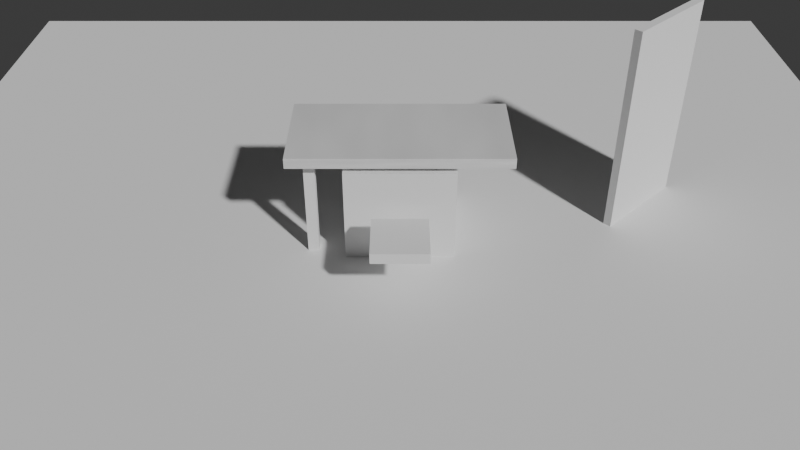 # Source: selection_probe.blend  (saved by Blender 5.2.45; exported with 4.5.12 LTS)
import bpy
from mathutils import Matrix  # noqa: F401  (used for matrix-valued properties, if any)

bpy.ops.wm.read_factory_settings(use_empty=True)
scene = bpy.context.scene
scene.name = 'Scene'

# ---- collections
col_collection = bpy.data.collections.new('Collection'); scene.collection.children.link(col_collection)

# ---- materials (node trees are filled in below, after node groups)
mat_probe = bpy.data.materials.new('probe')

# ---- material node trees
mat_probe.use_nodes = True; mat_probe.node_tree.nodes.clear()

# ---- world
world_world = bpy.data.worlds.new('World'); scene.world = world_world
world_world.use_nodes = True; world_world.node_tree.nodes.clear()
_N = world_world.node_tree.nodes; _L = world_world.node_tree.links
n0 = _N.new('ShaderNodeOutputWorld'); n0.name = 'World Output'; n0.location = (200, 100)
n1 = _N.new('ShaderNodeBackground'); n1.name = 'Background'; n1.location = (-200, 100)
n1.inputs[0].default_value = (0.05088, 0.05088, 0.05088, 1.0)
_L.new(n1.outputs[0], n0.inputs[0])
n0.is_active_output = True
world_world.color = (0.05088, 0.05088, 0.05088)
world_world.sun_shadow_jitter_overblur = 0.0

# ---- cameras
cam_camera_001 = bpy.data.cameras.new('Camera.001')
cam_camera_001.lens = 40.0

# ---- meshes
me_cube_001 = bpy.data.meshes.new('Cube.001')
me_cube_001.from_pydata([(-0.5, -0.5, -0.5), (-0.5, -0.5, 0.5), (-0.5, 0.5, -0.5), (-0.5, 0.5, 0.5), (0.5, -0.5, -0.5), (0.5, -0.5, 0.5), (0.5, 0.5, -0.5), (0.5, 0.5, 0.5)], [], [(0, 1, 3, 2), (2, 3, 7, 6), (6, 7, 5, 4), (4, 5, 1, 0), (2, 6, 4, 0), (7, 3, 1, 5)])
_uv = me_cube_001.uv_layers.new(name='UVMap')
_uv.uv.foreach_set('vector', [0.375, 0.0, 0.625, 0.0, 0.625, 0.25, 0.375, 0.25, 0.375, 0.25, 0.625, 0.25, 0.625, 0.5, 0.375, 0.5, 0.375, 0.5, 0.625, 0.5, 0.625, 0.75, 0.375, 0.75, 0.375, 0.75, 0.625, 0.75, 0.625, 1.0, 0.375, 1.0, 0.125, 0.5, 0.375, 0.5, 0.375, 0.75, 0.125, 0.75, 0.625, 0.5, 0.875, 0.5, 0.875, 0.75, 0.625, 0.75])
me_cube_001.update()
me_cube_002 = bpy.data.meshes.new('Cube.002')
me_cube_002.from_pydata([(-0.5, -0.5, -0.5), (-0.5, -0.5, 0.5), (-0.5, 0.5, -0.5), (-0.5, 0.5, 0.5), (0.5, -0.5, -0.5), (0.5, -0.5, 0.5), (0.5, 0.5, -0.5), (0.5, 0.5, 0.5)], [], [(0, 1, 3, 2), (2, 3, 7, 6), (6, 7, 5, 4), (4, 5, 1, 0), (2, 6, 4, 0), (7, 3, 1, 5)])
_uv = me_cube_002.uv_layers.new(name='UVMap')
_uv.uv.foreach_set('vector', [0.375, 0.0, 0.625, 0.0, 0.625, 0.25, 0.375, 0.25, 0.375, 0.25, 0.625, 0.25, 0.625, 0.5, 0.375, 0.5, 0.375, 0.5, 0.625, 0.5, 0.625, 0.75, 0.375, 0.75, 0.375, 0.75, 0.625, 0.75, 0.625, 1.0, 0.375, 1.0, 0.125, 0.5, 0.375, 0.5, 0.375, 0.75, 0.125, 0.75, 0.625, 0.5, 0.875, 0.5, 0.875, 0.75, 0.625, 0.75])
me_cube_002.update()
me_cube_003 = bpy.data.meshes.new('Cube.003')
me_cube_003.from_pydata([(-0.5, -0.5, -0.5), (-0.5, -0.5, 0.5), (-0.5, 0.5, -0.5), (-0.5, 0.5, 0.5), (0.5, -0.5, -0.5), (0.5, -0.5, 0.5), (0.5, 0.5, -0.5), (0.5, 0.5, 0.5)], [], [(0, 1, 3, 2), (2, 3, 7, 6), (6, 7, 5, 4), (4, 5, 1, 0), (2, 6, 4, 0), (7, 3, 1, 5)])
_uv = me_cube_003.uv_layers.new(name='UVMap')
_uv.uv.foreach_set('vector', [0.375, 0.0, 0.625, 0.0, 0.625, 0.25, 0.375, 0.25, 0.375, 0.25, 0.625, 0.25, 0.625, 0.5, 0.375, 0.5, 0.375, 0.5, 0.625, 0.5, 0.625, 0.75, 0.375, 0.75, 0.375, 0.75, 0.625, 0.75, 0.625, 1.0, 0.375, 1.0, 0.125, 0.5, 0.375, 0.5, 0.375, 0.75, 0.125, 0.75, 0.625, 0.5, 0.875, 0.5, 0.875, 0.75, 0.625, 0.75])
me_cube_003.materials.append(mat_probe)
me_cube_003.update()
me_cube_004 = bpy.data.meshes.new('Cube.004')
me_cube_004.from_pydata([(-0.5, -0.5, -0.5), (-0.5, -0.5, 0.5), (-0.5, 0.5, -0.5), (-0.5, 0.5, 0.5), (0.5, -0.5, -0.5), (0.5, -0.5, 0.5), (0.5, 0.5, -0.5), (0.5, 0.5, 0.5)], [], [(0, 1, 3, 2), (2, 3, 7, 6), (6, 7, 5, 4), (4, 5, 1, 0), (2, 6, 4, 0), (7, 3, 1, 5)])
_uv = me_cube_004.uv_layers.new(name='UVMap')
_uv.uv.foreach_set('vector', [0.375, 0.0, 0.625, 0.0, 0.625, 0.25, 0.375, 0.25, 0.375, 0.25, 0.625, 0.25, 0.625, 0.5, 0.375, 0.5, 0.375, 0.5, 0.625, 0.5, 0.625, 0.75, 0.375, 0.75, 0.375, 0.75, 0.625, 0.75, 0.625, 1.0, 0.375, 1.0, 0.125, 0.5, 0.375, 0.5, 0.375, 0.75, 0.125, 0.75, 0.625, 0.5, 0.875, 0.5, 0.875, 0.75, 0.625, 0.75])
me_cube_004.update()
me_cube_005 = bpy.data.meshes.new('Cube.005')
me_cube_005.from_pydata([(-0.5, -0.5, -0.5), (-0.5, -0.5, 0.5), (-0.5, 0.5, -0.5), (-0.5, 0.5, 0.5), (0.5, -0.5, -0.5), (0.5, -0.5, 0.5), (0.5, 0.5, -0.5), (0.5, 0.5, 0.5)], [], [(0, 1, 3, 2), (2, 3, 7, 6), (6, 7, 5, 4), (4, 5, 1, 0), (2, 6, 4, 0), (7, 3, 1, 5)])
_uv = me_cube_005.uv_layers.new(name='UVMap')
_uv.uv.foreach_set('vector', [0.375, 0.0, 0.625, 0.0, 0.625, 0.25, 0.375, 0.25, 0.375, 0.25, 0.625, 0.25, 0.625, 0.5, 0.375, 0.5, 0.375, 0.5, 0.625, 0.5, 0.625, 0.75, 0.375, 0.75, 0.375, 0.75, 0.625, 0.75, 0.625, 1.0, 0.375, 1.0, 0.125, 0.5, 0.375, 0.5, 0.375, 0.75, 0.125, 0.75, 0.625, 0.5, 0.875, 0.5, 0.875, 0.75, 0.625, 0.75])
me_cube_005.update()
me_cube_006 = bpy.data.meshes.new('Cube.006')
me_cube_006.from_pydata([(-0.5, -0.5, -0.5), (-0.5, -0.5, 0.5), (-0.5, 0.5, -0.5), (-0.5, 0.5, 0.5), (0.5, -0.5, -0.5), (0.5, -0.5, 0.5), (0.5, 0.5, -0.5), (0.5, 0.5, 0.5)], [], [(0, 1, 3, 2), (2, 3, 7, 6), (6, 7, 5, 4), (4, 5, 1, 0), (2, 6, 4, 0), (7, 3, 1, 5)])
_uv = me_cube_006.uv_layers.new(name='UVMap')
_uv.uv.foreach_set('vector', [0.375, 0.0, 0.625, 0.0, 0.625, 0.25, 0.375, 0.25, 0.375, 0.25, 0.625, 0.25, 0.625, 0.5, 0.375, 0.5, 0.375, 0.5, 0.625, 0.5, 0.625, 0.75, 0.375, 0.75, 0.375, 0.75, 0.625, 0.75, 0.625, 1.0, 0.375, 1.0, 0.125, 0.5, 0.375, 0.5, 0.375, 0.75, 0.125, 0.75, 0.625, 0.5, 0.875, 0.5, 0.875, 0.75, 0.625, 0.75])
me_cube_006.update()

# ---- objects
ob_floor = bpy.data.objects.new('floor', me_cube_001)
ob_sample = bpy.data.objects.new('sample', me_cube_002)
ob_camera = bpy.data.objects.new('Camera', cam_camera_001)
ob_table_top = bpy.data.objects.new('table_top', me_cube_003)
ob_table_leg = bpy.data.objects.new('table_leg', me_cube_004)
ob_chair_seat = bpy.data.objects.new('chair_seat', me_cube_005)
ob_hinge = bpy.data.objects.new('hinge', None)
ob_door_leaf = bpy.data.objects.new('door_leaf', me_cube_006)
_N = mat_probe.node_tree.nodes; _L = mat_probe.node_tree.links
n0 = _N.new('ShaderNodeBsdfPrincipled'); n0.name = 'Principled BSDF'; n0.location = (-200, 100)
n0.inputs[10].default_value = 0.005
n1 = _N.new('ShaderNodeOutputMaterial'); n1.name = 'Material Output'; n1.location = (200, 100)
n2 = _N.new('ShaderNodeTexCoord'); n2.name = 'Texture Coordinate'; n2.location = (0, 0)
n2.object = ob_table_top
n3 = _N.new('ShaderNodeVectorMath'); n3.name = 'Vector Math'; n3.location = (0, 0)
n3.operation = 'MULTIPLY'
n3.inputs[1].default_value = (3.0, 0.5, 2.0)
n4 = _N.new('ShaderNodeTexNoise'); n4.name = 'Noise Texture'; n4.location = (0, 0)
n4.width = 160
n4.inputs[2].default_value = 1.0
n5 = _N.new('ShaderNodeValToRGB'); n5.name = 'Color Ramp'; n5.location = (0, 0)
while len(n5.color_ramp.elements) > 1: n5.color_ramp.elements.remove(n5.color_ramp.elements[-1])
n5.color_ramp.elements[0].position = 0.0; n5.color_ramp.elements[0].color = (0.55, 0.55, 0.55, 1.0)
_e = n5.color_ramp.elements.new(1.0); _e.color = (0.85, 0.85, 0.85, 1.0)
_L.new(n0.outputs[0], n1.inputs[0])
_L.new(n2.outputs[3], n3.inputs[0])
_L.new(n3.outputs[0], n4.inputs[0])
_L.new(n4.outputs[0], n5.inputs[0])
_L.new(n5.outputs[0], n0.inputs[0])
n1.is_active_output = True

# ---- transforms, parenting, visibility, modifiers, constraints
ob_floor.location = (0.0, 0.0, -0.1)
ob_floor.scale = (10.0, 10.0, 0.2)
ob_sample.location = (0.0, 0.0, 0.4)
ob_camera.location = (0.0, -7.0, 5.0)
ob_camera.rotation_euler = (0.9505, -0.0, 0.0)
ob_table_top.location = (0.0, 0.0, 1.0)
ob_table_top.scale = (2.0, 1.0, 0.1)
ob_table_leg.location = (-0.8, -0.35, 0.475)
ob_table_leg.scale = (0.1, 0.1, 0.95)
ob_chair_seat.location = (0.0, -1.0, 0.55)
ob_chair_seat.scale = (0.5, 0.5, 0.1)
ob_hinge.location = (2.0, 0.0, 0.0)
ob_hinge.rotation_euler = (0.0, 0.0, 0.7854)
ob_door_leaf.parent = ob_hinge
ob_door_leaf.location = (0.5, 0.0, 1.0)
ob_door_leaf.scale = (1.0, 0.08, 2.0)

# ---- collection membership
col_collection.objects.link(ob_floor)
col_collection.objects.link(ob_sample)
col_collection.objects.link(ob_camera)
col_collection.objects.link(ob_table_top)
col_collection.objects.link(ob_table_leg)
col_collection.objects.link(ob_chair_seat)
col_collection.objects.link(ob_hinge)
col_collection.objects.link(ob_door_leaf)

# ---- scene / render settings (as saved in the file)
scene.camera = ob_camera
scene.frame_start = 1; scene.frame_end = 250; scene.frame_set(1)
scene.render.engine = 'BLENDER_EEVEE_NEXT'
scene.render.bake_bias = 0.0
scene.render.bake_samples = 0
scene.render.compositor_device = 'GPU'
scene.eevee.use_volume_custom_range = False
scene.eevee.fast_gi_thickness_near = 0.1
scene.eevee.fast_gi_thickness_far = 0.0
scene.eevee.ray_tracing_options.screen_trace_thickness = 0.1
bpy.context.view_layer.update()

# ---- added for rendering (the .blend has no usable light): sun
light_auto_sun = bpy.data.lights.new('AutoSun', 'SUN')
light_auto_sun.energy = 3.0
light_auto_sun.angle = 0.0523599
ob_auto_sun = bpy.data.objects.new('AutoSun', light_auto_sun)
scene.collection.objects.link(ob_auto_sun)
ob_auto_sun.rotation_euler = (0.872665, 0.174533, 0.523599)
bpy.context.view_layer.update()
